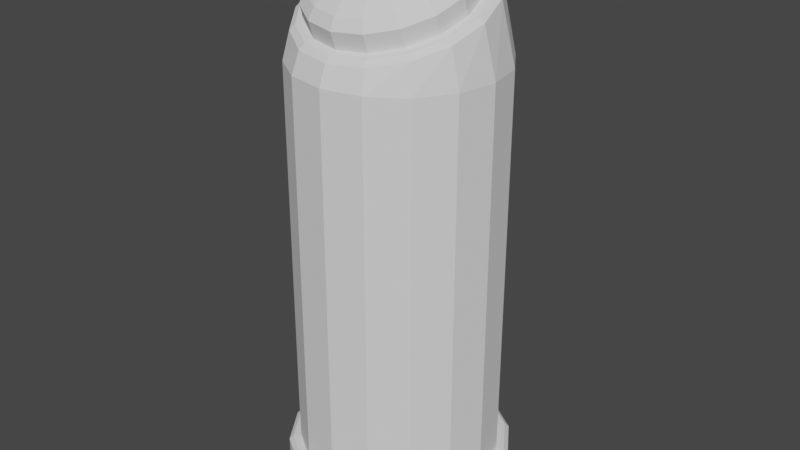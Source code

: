 # Source: button.blend  (saved by Blender 2.80.74; exported with 4.5.12 LTS)
import bpy
from mathutils import Matrix  # noqa: F401  (used for matrix-valued properties, if any)

bpy.ops.wm.read_factory_settings(use_empty=True)
scene = bpy.context.scene
scene.name = 'Scene'

# ---- collections
col_collection = bpy.data.collections.new('Collection'); scene.collection.children.link(col_collection)

# ---- world
world_world = bpy.data.worlds.new('World'); scene.world = world_world
world_world.use_nodes = True; world_world.node_tree.nodes.clear()
_N = world_world.node_tree.nodes; _L = world_world.node_tree.links
n0 = _N.new('ShaderNodeOutputWorld'); n0.name = 'World Output'; n0.location = (300, 300)
n1 = _N.new('ShaderNodeBackground'); n1.name = 'Background'; n1.location = (10, 300)
n1.inputs[0].default_value = (0.05088, 0.05088, 0.05088, 1.0)
_L.new(n1.outputs[0], n0.inputs[0])
n0.is_active_output = True
world_world.color = (0.05088, 0.05088, 0.05088)
world_world.use_sun_shadow = False
world_world.sun_shadow_jitter_overblur = 0.0

# ---- meshes
me_cylinder = bpy.data.meshes.new('Cylinder')
me_cylinder.from_pydata([(0.0, 1.0, 3.369), (0.3827, 0.9239, 3.369), (0.7071, 0.7071, 3.369), (0.9239, 0.3827, 3.369), (1.0, -4.371e-08, 3.369), (0.9239, -0.3827, 3.369), (0.7071, -0.7071, 3.369), (0.3827, -0.9239, 3.369), (1.51e-07, -1.0, 3.369), (-0.3827, -0.9239, 3.369), (-0.7071, -0.7071, 3.369), (-0.9239, -0.3827, 3.369), (-1.0, 1.192e-08, 3.369), (-0.9239, 0.3827, 3.369), (-0.7071, 0.7071, 3.369), (-0.3827, 0.9239, 3.369), (0.0, 1.0, -0.5666), (0.3827, 0.9239, -0.5666), (0.7071, 0.7071, -0.5666), (0.9239, 0.3827, -0.5666), (1.0, -4.371e-08, -0.5666), (0.9239, -0.3827, -0.5666), (0.7071, -0.7071, -0.5666), (0.3827, -0.9239, -0.5666), (1.51e-07, -1.0, -0.5666), (-0.3827, -0.9239, -0.5666), (-0.7071, -0.7071, -0.5666), (-0.9239, -0.3827, -0.5666), (-1.0, 1.192e-08, -0.5666), (-0.9239, 0.3827, -0.5666), (-0.7071, 0.7071, -0.5666), (-0.3827, 0.9239, -0.5666), (-1.457e-08, 1.117, -0.9597), (0.4274, 1.032, -0.9597), (0.4274, 1.032, -0.6068), (0.4116, 0.9938, -0.5666), (0.7897, 0.7897, -0.9597), (0.7897, 0.7897, -0.6068), (0.7606, 0.7606, -0.5666), (1.032, 0.4274, -0.9597), (1.032, 0.4274, -0.6068), (0.9938, 0.4116, -0.5666), (1.117, -4.62e-08, -0.9597), (1.117, -4.62e-08, -0.6068), (1.076, -4.533e-08, -0.5666), (1.032, -0.4274, -0.9597), (1.032, -0.4274, -0.6068), (0.9938, -0.4116, -0.5666), (0.7897, -0.7897, -0.9597), (0.7897, -0.7897, -0.6068), (0.7606, -0.7606, -0.5666), (0.4274, -1.032, -0.9597), (0.4274, -1.032, -0.6068), (0.4116, -0.9938, -0.5666), (1.541e-07, -1.117, -0.9597), (1.541e-07, -1.117, -0.6068), (1.53e-07, -1.076, -0.5666), (-0.4274, -1.032, -0.9597), (-0.4274, -1.032, -0.6068), (-0.4116, -0.9938, -0.5666), (-0.7897, -0.7897, -0.9597), (-0.7897, -0.7897, -0.6068), (-0.7606, -0.7606, -0.5666), (-1.032, -0.4274, -0.9597), (-1.032, -0.4274, -0.6068), (-0.9938, -0.4116, -0.5666), (-1.117, 1.593e-08, -0.9597), (-1.117, 1.593e-08, -0.6068), (-1.076, 1.452e-08, -0.5666), (-1.032, 0.4274, -0.9597), (-1.032, 0.4274, -0.6068), (-0.9938, 0.4116, -0.5666), (-0.7897, 0.7897, -0.9597), (-0.7897, 0.7897, -0.6068), (-0.7606, 0.7606, -0.5666), (-0.4274, 1.032, -0.9597), (-0.4274, 1.032, -0.6068), (-0.4116, 0.9938, -0.5666), (-9.445e-09, 1.076, -0.5666), (-1.457e-08, 1.117, -0.6068), (0.3307, 0.6946, 4.164), (0.3481, 0.7396, 4.138), (6.534e-08, 0.8047, 4.161), (3.446e-08, 0.7566, 4.186), (0.611, 0.5181, 4.101), (0.6435, 0.5539, 4.072), (0.7983, 0.2539, 4.008), (0.8415, 0.2757, 3.974), (0.864, -0.05766, 3.897), (0.9122, -0.05332, 3.857), (0.7983, -0.3692, 3.786), (0.8448, -0.3839, 3.741), (0.611, -0.6334, 3.692), (0.6487, -0.6667, 3.642), (0.3307, -0.8099, 3.63), (0.3522, -0.8583, 3.577), (1.9e-07, -0.8719, 3.608), (1.956e-07, -0.9264, 3.554), (-0.3307, -0.8099, 3.63), (-0.3522, -0.8583, 3.577), (-0.611, -0.6334, 3.692), (-0.6487, -0.6667, 3.642), (-0.7983, -0.3692, 3.786), (-0.8448, -0.3839, 3.741), (-0.864, -0.05766, 3.897), (-0.9122, -0.05332, 3.857), (-0.7983, 0.2539, 4.008), (-0.8415, 0.2757, 3.974), (-0.611, 0.5181, 4.101), (-0.6435, 0.5539, 4.072), (-0.3307, 0.6946, 4.164), (-0.3481, 0.7396, 4.138)], [], [(16, 0, 1, 17), (17, 1, 2, 18), (18, 2, 3, 19), (19, 3, 4, 20), (20, 4, 5, 21), (21, 5, 6, 22), (22, 6, 7, 23), (23, 7, 8, 24), (24, 8, 9, 25), (25, 9, 10, 26), (26, 10, 11, 27), (27, 11, 12, 28), (28, 12, 13, 29), (29, 13, 14, 30), (7, 6, 93, 95), (30, 14, 15, 31), (31, 15, 0, 16), (42, 43, 46, 45), (72, 73, 76, 75), (54, 55, 58, 57), (31, 16, 78, 77), (16, 17, 35, 78), (1, 0, 82, 81), (66, 67, 70, 69), (39, 40, 43, 42), (51, 52, 55, 54), (45, 46, 49, 48), (63, 64, 67, 66), (36, 37, 40, 39), (48, 49, 52, 51), (32, 79, 34, 33), (29, 30, 74, 71), (28, 29, 71, 68), (27, 28, 68, 65), (24, 25, 59, 56), (23, 24, 56, 53), (20, 21, 47, 44), (19, 20, 44, 41), (18, 19, 41, 38), (69, 70, 73, 72), (75, 76, 79, 32), (25, 26, 62, 59), (21, 22, 50, 47), (30, 31, 77, 74), (60, 61, 64, 63), (57, 58, 61, 60), (17, 18, 38, 35), (26, 27, 65, 62), (22, 23, 53, 50), (33, 34, 37, 36), (2, 1, 81, 85), (12, 11, 103, 105), (3, 2, 85, 87), (5, 4, 89, 91), (10, 9, 99, 101), (15, 14, 109, 111), (0, 15, 111, 82), (8, 7, 95, 97), (13, 12, 105, 107), (6, 5, 91, 93), (11, 10, 101, 103), (4, 3, 87, 89), (9, 8, 97, 99), (80, 83, 110, 108, 106, 104, 102, 100, 98, 96, 94, 92, 90, 88, 86, 84), (14, 13, 107, 109), (32, 33, 36, 39, 42, 45, 48, 51, 54, 57, 60, 63, 66, 69, 72, 75), (77, 78, 79, 76), (74, 77, 76, 73), (71, 74, 73, 70), (68, 71, 70, 67), (65, 68, 67, 64), (62, 65, 64, 61), (59, 62, 61, 58), (56, 59, 58, 55), (53, 56, 55, 52), (50, 53, 52, 49), (47, 50, 49, 46), (44, 47, 46, 43), (41, 44, 43, 40), (38, 41, 40, 37), (35, 38, 37, 34), (78, 35, 34, 79), (81, 82, 83, 80), (85, 81, 80, 84), (87, 85, 84, 86), (89, 87, 86, 88), (91, 89, 88, 90), (93, 91, 90, 92), (95, 93, 92, 94), (97, 95, 94, 96), (99, 97, 96, 98), (101, 99, 98, 100), (103, 101, 100, 102), (105, 103, 102, 104), (107, 105, 104, 106), (109, 107, 106, 108), (111, 109, 108, 110), (82, 111, 110, 83)])
_uv = me_cylinder.uv_layers.new(name='UVMap')
_uv.uv.foreach_set('vector', [0.0001909, 0.3891, 0.4906, 0.3891, 0.4906, 0.4378, 0.0001909, 0.4378, 0.0001909, 0.4378, 0.4906, 0.4378, 0.4906, 0.4864, 0.0001909, 0.4864, 0.0001909, 0.4864, 0.4906, 0.4864, 0.4906, 0.535, 0.0001909, 0.535, 0.0001909, 0.535, 0.4906, 0.535, 0.4906, 0.5836, 0.000191, 0.5836, 0.000191, 0.5836, 0.4906, 0.5836, 0.4906, 0.6322, 0.0001911, 0.6322, 0.0001911, 0.6322, 0.4906, 0.6322, 0.4906, 0.6808, 0.0001912, 0.6808, 0.0001912, 0.6808, 0.4906, 0.6808, 0.4906, 0.7295, 0.0001913, 0.7295, 0.0001913, 0.7295, 0.4906, 0.7295, 0.4906, 0.7781, 0.0001914, 0.7781, 0.000192, 0.0001909, 0.4906, 0.0001929, 0.4906, 0.04881, 0.0001918, 0.04881, 0.0001918, 0.04881, 0.4906, 0.04881, 0.4906, 0.09743, 0.0001916, 0.09743, 0.0001916, 0.09743, 0.4906, 0.09743, 0.4906, 0.146, 0.0001914, 0.146, 0.0001914, 0.146, 0.4906, 0.146, 0.4906, 0.1947, 0.0001913, 0.1947, 0.0001913, 0.1947, 0.4906, 0.1947, 0.4906, 0.2433, 0.0001912, 0.2433, 0.0001912, 0.2433, 0.4906, 0.2433, 0.4906, 0.2919, 0.0001911, 0.2919, 0.9423, 0.6291, 0.903, 0.5986, 0.9278, 0.5733, 0.9575, 0.6061, 0.0001911, 0.2919, 0.4906, 0.2919, 0.4906, 0.3405, 0.000191, 0.3405, 0.000191, 0.3405, 0.4906, 0.3405, 0.4906, 0.3891, 0.0001909, 0.3891, 0.5354, 0.4577, 0.5795, 0.4327, 0.6144, 0.4798, 0.574, 0.5137, 0.5414, 0.119, 0.5747, 0.141, 0.5541, 0.1823, 0.5158, 0.166, 0.7803, 0.0001909, 0.7811, 0.03373, 0.7418, 0.0335, 0.7389, 0.001205, 0.5679, 0.1876, 0.5559, 0.2312, 0.5473, 0.2296, 0.56, 0.1846, 0.5559, 0.2312, 0.5519, 0.2781, 0.5429, 0.2781, 0.5473, 0.2296, 0.7855, 0.3781, 0.7815, 0.3264, 0.8829, 0.3264, 0.8828, 0.3678, 0.6115, 0.04689, 0.6329, 0.07691, 0.6014, 0.1056, 0.5739, 0.07898, 0.5088, 0.3979, 0.5549, 0.3821, 0.5795, 0.4327, 0.5354, 0.4577, 0.6845, 0.6051, 0.7128, 0.5558, 0.777, 0.5807, 0.7526, 0.6371, 0.574, 0.5137, 0.6144, 0.4798, 0.659, 0.5214, 0.6241, 0.5636, 0.6528, 0.02319, 0.6677, 0.05527, 0.6329, 0.07691, 0.6115, 0.04689, 0.4941, 0.3369, 0.5404, 0.3299, 0.5549, 0.3821, 0.5088, 0.3979, 0.6241, 0.5636, 0.659, 0.5214, 0.7128, 0.5558, 0.6845, 0.6051, 0.4986, 0.219, 0.5408, 0.2284, 0.5359, 0.2781, 0.491, 0.2766, 0.6116, 0.1148, 0.5868, 0.1484, 0.5799, 0.1442, 0.6058, 0.1096, 0.6409, 0.08733, 0.6116, 0.1148, 0.6058, 0.1096, 0.6363, 0.08142, 0.6734, 0.06652, 0.6409, 0.08733, 0.6363, 0.08142, 0.6701, 0.06013, 0.7789, 0.04585, 0.7429, 0.04535, 0.7423, 0.03861, 0.7803, 0.03903, 0.7219, 0.5374, 0.7811, 0.5591, 0.7792, 0.5714, 0.7167, 0.5479, 0.5949, 0.4232, 0.6283, 0.4672, 0.6204, 0.4743, 0.5862, 0.4286, 0.571, 0.3758, 0.5949, 0.4232, 0.5862, 0.4286, 0.5619, 0.3794, 0.5568, 0.3269, 0.571, 0.3758, 0.5619, 0.3794, 0.5475, 0.3286, 0.5739, 0.07898, 0.6014, 0.1056, 0.5747, 0.141, 0.5414, 0.119, 0.5158, 0.166, 0.5541, 0.1823, 0.5408, 0.2284, 0.4986, 0.219, 0.7429, 0.04535, 0.7078, 0.05252, 0.7058, 0.04589, 0.7423, 0.03861, 0.6283, 0.4672, 0.6709, 0.5059, 0.6641, 0.5147, 0.6204, 0.4743, 0.5868, 0.1484, 0.5679, 0.1876, 0.56, 0.1846, 0.5799, 0.1442, 0.6958, 0.008069, 0.7043, 0.04084, 0.6677, 0.05527, 0.6528, 0.02319, 0.7389, 0.001205, 0.7418, 0.0335, 0.7043, 0.04084, 0.6958, 0.008069, 0.5519, 0.2781, 0.5568, 0.3269, 0.5475, 0.3286, 0.5429, 0.2781, 0.7078, 0.05252, 0.6734, 0.06652, 0.6701, 0.06013, 0.7058, 0.04589, 0.6709, 0.5059, 0.7219, 0.5374, 0.7167, 0.5479, 0.6641, 0.5147, 0.491, 0.2766, 0.5359, 0.2781, 0.5404, 0.3299, 0.4941, 0.3369, 0.7968, 0.4284, 0.7855, 0.3781, 0.8828, 0.3678, 0.8841, 0.4098, 0.8389, 0.1315, 0.8685, 0.09044, 0.9072, 0.1178, 0.8945, 0.1589, 0.8148, 0.4764, 0.7968, 0.4284, 0.8841, 0.4098, 0.8874, 0.452, 0.8685, 0.5623, 0.8389, 0.5213, 0.8945, 0.4939, 0.9072, 0.5349, 0.903, 0.05414, 0.9423, 0.02365, 0.9575, 0.0467, 0.9278, 0.07944, 0.7855, 0.2747, 0.7968, 0.2244, 0.8841, 0.243, 0.8828, 0.285, 0.7815, 0.3264, 0.7855, 0.2747, 0.8828, 0.285, 0.8829, 0.3264, 0.986, 0.6526, 0.9423, 0.6291, 0.9575, 0.6061, 0.9963, 0.6295, 0.8148, 0.1764, 0.8389, 0.1315, 0.8945, 0.1589, 0.8874, 0.2008, 0.903, 0.5986, 0.8685, 0.5623, 0.9072, 0.5349, 0.9278, 0.5733, 0.8685, 0.09044, 0.903, 0.05414, 0.9278, 0.07944, 0.9072, 0.1178, 0.8389, 0.5213, 0.8148, 0.4764, 0.8874, 0.452, 0.8945, 0.4939, 0.9423, 0.02365, 0.986, 0.0001909, 0.9963, 0.0233, 0.9575, 0.0467, 0.2114, 0.8631, 0.2114, 0.9051, 0.1953, 0.9439, 0.1656, 0.9736, 0.1268, 0.9896, 0.08478, 0.9896, 0.04597, 0.9736, 0.01627, 0.9439, 0.0001909, 0.9051, 0.0001909, 0.8631, 0.01627, 0.8242, 0.04597, 0.7945, 0.08478, 0.7785, 0.1268, 0.7785, 0.1656, 0.7945, 0.1953, 0.8242, 0.7968, 0.2244, 0.8148, 0.1764, 0.8874, 0.2008, 0.8841, 0.243, 0.7432, 0.6967, 0.7639, 0.7468, 0.7639, 0.8011, 0.7432, 0.8513, 0.7048, 0.8897, 0.6546, 0.9104, 0.6003, 0.9104, 0.5502, 0.8897, 0.5118, 0.8513, 0.491, 0.8011, 0.491, 0.7468, 0.5118, 0.6967, 0.5502, 0.6583, 0.6003, 0.6375, 0.6546, 0.6375, 0.7048, 0.6583, 0.56, 0.1846, 0.5473, 0.2296, 0.5408, 0.2284, 0.5541, 0.1823, 0.5799, 0.1442, 0.56, 0.1846, 0.5541, 0.1823, 0.5747, 0.141, 0.6058, 0.1096, 0.5799, 0.1442, 0.5747, 0.141, 0.6014, 0.1056, 0.6363, 0.08142, 0.6058, 0.1096, 0.6014, 0.1056, 0.6329, 0.07691, 0.6701, 0.06013, 0.6363, 0.08142, 0.6329, 0.07691, 0.6677, 0.05527, 0.7058, 0.04589, 0.6701, 0.06013, 0.6677, 0.05527, 0.7043, 0.04084, 0.7423, 0.03861, 0.7058, 0.04589, 0.7043, 0.04084, 0.7418, 0.0335, 0.7803, 0.03903, 0.7423, 0.03861, 0.7418, 0.0335, 0.7811, 0.03373, 0.7167, 0.5479, 0.7792, 0.5714, 0.777, 0.5807, 0.7128, 0.5558, 0.6641, 0.5147, 0.7167, 0.5479, 0.7128, 0.5558, 0.659, 0.5214, 0.6204, 0.4743, 0.6641, 0.5147, 0.659, 0.5214, 0.6144, 0.4798, 0.5862, 0.4286, 0.6204, 0.4743, 0.6144, 0.4798, 0.5795, 0.4327, 0.5619, 0.3794, 0.5862, 0.4286, 0.5795, 0.4327, 0.5549, 0.3821, 0.5475, 0.3286, 0.5619, 0.3794, 0.5549, 0.3821, 0.5404, 0.3299, 0.5429, 0.2781, 0.5475, 0.3286, 0.5404, 0.3299, 0.5359, 0.2781, 0.5473, 0.2296, 0.5429, 0.2781, 0.5359, 0.2781, 0.5408, 0.2284, 0.8828, 0.3678, 0.8829, 0.3264, 0.8892, 0.3264, 0.8895, 0.3672, 0.8841, 0.4098, 0.8828, 0.3678, 0.8895, 0.3672, 0.8909, 0.4087, 0.8874, 0.452, 0.8841, 0.4098, 0.8909, 0.4087, 0.8944, 0.4501, 0.8945, 0.4939, 0.8874, 0.452, 0.8944, 0.4501, 0.9016, 0.491, 0.9072, 0.5349, 0.8945, 0.4939, 0.9016, 0.491, 0.9143, 0.5307, 0.9278, 0.5733, 0.9072, 0.5349, 0.9143, 0.5307, 0.9344, 0.5675, 0.9575, 0.6061, 0.9278, 0.5733, 0.9344, 0.5675, 0.9631, 0.5984, 0.9963, 0.6295, 0.9575, 0.6061, 0.9631, 0.5984, 0.9998, 0.6203, 0.9575, 0.0467, 0.9963, 0.0233, 0.9998, 0.03249, 0.9631, 0.05434, 0.9278, 0.07944, 0.9575, 0.0467, 0.9631, 0.05434, 0.9344, 0.08532, 0.9072, 0.1178, 0.9278, 0.07944, 0.9344, 0.08532, 0.9143, 0.1221, 0.8945, 0.1589, 0.9072, 0.1178, 0.9143, 0.1221, 0.9016, 0.1617, 0.8874, 0.2008, 0.8945, 0.1589, 0.9016, 0.1617, 0.8944, 0.2027, 0.8841, 0.243, 0.8874, 0.2008, 0.8944, 0.2027, 0.8909, 0.2441, 0.8828, 0.285, 0.8841, 0.243, 0.8909, 0.2441, 0.8895, 0.2855, 0.8829, 0.3264, 0.8828, 0.285, 0.8895, 0.2855, 0.8892, 0.3264])
me_cylinder.use_remesh_preserve_volume = False
me_cylinder.use_remesh_preserve_attributes = False
me_cylinder.use_mirror_vertex_groups = False
me_cylinder.update()
me_cylinder_001 = bpy.data.meshes.new('Cylinder.001')
me_cylinder_001.from_pydata([(0.0, 1.0, -1.0), (0.3827, 0.9239, -1.0), (0.7071, 0.7071, -1.0), (0.9239, 0.3827, -1.0), (1.0, -4.371e-08, -1.0), (0.9239, -0.3827, -1.0), (0.7071, -0.7071, -1.0), (0.3827, -0.9239, -1.0), (1.51e-07, -1.0, -1.0), (-0.3827, -0.9239, -1.0), (-0.7071, -0.7071, -1.0), (-0.9239, -0.3827, -1.0), (-1.0, 1.192e-08, -1.0), (-0.9239, 0.3827, -1.0), (-0.7071, 0.7071, -1.0), (-0.3827, 0.9239, -1.0), (0.2573, 0.6181, 1.815), (2.311e-08, 0.6692, 1.815), (0.4754, 0.4723, 1.815), (0.6211, 0.2542, 1.815), (0.6723, -0.003033, 1.815), (0.6211, -0.2603, 1.815), (0.4754, -0.4784, 1.815), (0.2573, -0.6241, 1.815), (1.246e-07, -0.6753, 1.815), (-0.2573, -0.6241, 1.815), (-0.4754, -0.4784, 1.815), (-0.6211, -0.2603, 1.815), (-0.6723, -0.003033, 1.815), (-0.6211, 0.2542, 1.815), (-0.4754, 0.4723, 1.815), (-0.2573, 0.6181, 1.815), (0.0, 1.0, 0.7004), (7.898e-09, 0.8869, 1.279), (0.3398, 0.8193, 1.279), (0.3827, 0.9239, 0.7004), (0.6279, 0.6268, 1.279), (0.7071, 0.7071, 0.7004), (0.8203, 0.3388, 1.279), (0.9239, 0.3827, 0.7004), (0.8879, -0.001037, 1.279), (1.0, -4.371e-08, 0.7004), (0.8203, -0.3408, 1.279), (0.9239, -0.3827, 0.7004), (0.6278, -0.6289, 1.279), (0.7071, -0.7071, 0.7004), (0.3398, -0.8213, 1.279), (0.3827, -0.9239, 0.7004), (1.42e-07, -0.8889, 1.279), (1.51e-07, -1.0, 0.7004), (-0.3398, -0.8213, 1.279), (-0.3827, -0.9239, 0.7004), (-0.6278, -0.6289, 1.279), (-0.7071, -0.7071, 0.7004), (-0.8203, -0.3408, 1.279), (-0.9239, -0.3827, 0.7004), (-0.8879, -0.001037, 1.279), (-1.0, 1.192e-08, 0.7004), (-0.8203, 0.3388, 1.279), (-0.9239, 0.3827, 0.7004), (-0.6279, 0.6268, 1.279), (-0.7071, 0.7071, 0.7004), (-0.3398, 0.8193, 1.279), (-0.3827, 0.9239, 0.7004)], [], [(15, 63, 32, 0), (36, 34, 16, 18), (38, 36, 18, 19), (40, 38, 19, 20), (42, 40, 20, 21), (44, 42, 21, 22), (46, 44, 22, 23), (48, 46, 23, 24), (50, 48, 24, 25), (52, 50, 25, 26), (54, 52, 26, 27), (56, 54, 27, 28), (58, 56, 28, 29), (60, 58, 29, 30), (6, 45, 47, 7), (62, 60, 30, 31), (33, 62, 31, 17), (0, 1, 2, 3, 4, 5, 6, 7, 8, 9, 10, 11, 12, 13, 14, 15), (16, 17, 31, 30, 29, 28, 27, 26, 25, 24, 23, 22, 21, 20, 19, 18), (11, 55, 57, 12), (1, 35, 37, 2), (4, 41, 43, 5), (9, 51, 53, 10), (14, 61, 63, 15), (2, 37, 39, 3), (7, 47, 49, 8), (12, 57, 59, 13), (5, 43, 45, 6), (10, 53, 55, 11), (3, 39, 41, 4), (8, 49, 51, 9), (0, 32, 35, 1), (13, 59, 61, 14), (35, 32, 33, 34), (37, 35, 34, 36), (39, 37, 36, 38), (41, 39, 38, 40), (43, 41, 40, 42), (45, 43, 42, 44), (47, 45, 44, 46), (49, 47, 46, 48), (51, 49, 48, 50), (53, 51, 50, 52), (55, 53, 52, 54), (57, 55, 54, 56), (59, 57, 56, 58), (61, 59, 58, 60), (63, 61, 60, 62), (32, 63, 62, 33), (34, 33, 17, 16)])
_uv = me_cylinder_001.uv_layers.new(name='UVMap')
_uv.uv.foreach_set('vector', [0.002428, 0.4312, 0.2558, 0.4429, 0.2541, 0.4973, 0.0002532, 0.4938, 0.3425, 0.6006, 0.3396, 0.5493, 0.4365, 0.5462, 0.4381, 0.5937, 0.3474, 0.6518, 0.3425, 0.6006, 0.4381, 0.5937, 0.4417, 0.6405, 0.3549, 0.7027, 0.3474, 0.6518, 0.4417, 0.6405, 0.4477, 0.6865, 0.3651, 0.7536, 0.3549, 0.7027, 0.4477, 0.6865, 0.4563, 0.7315, 0.3786, 0.8045, 0.3651, 0.7536, 0.4563, 0.7315, 0.4681, 0.7753, 0.3964, 0.8558, 0.3786, 0.8045, 0.4681, 0.7753, 0.4835, 0.8176, 0.4196, 0.9079, 0.3964, 0.8558, 0.4835, 0.8176, 0.5037, 0.8573, 0.3978, 0.143, 0.4209, 0.09176, 0.5037, 0.1418, 0.4837, 0.181, 0.3801, 0.1935, 0.3978, 0.143, 0.4837, 0.181, 0.4683, 0.2226, 0.3665, 0.2437, 0.3801, 0.1935, 0.4683, 0.2226, 0.4566, 0.2659, 0.3561, 0.294, 0.3665, 0.2437, 0.4566, 0.2659, 0.448, 0.3104, 0.3485, 0.3444, 0.3561, 0.294, 0.448, 0.3104, 0.442, 0.356, 0.3432, 0.3951, 0.3485, 0.3444, 0.442, 0.356, 0.4383, 0.4024, 0.02884, 0.8726, 0.2926, 0.8279, 0.3081, 0.8859, 0.03962, 0.9361, 0.34, 0.4463, 0.3432, 0.3951, 0.4383, 0.4024, 0.4367, 0.4498, 0.3387, 0.4977, 0.34, 0.4463, 0.4367, 0.4498, 0.437, 0.498, 0.806, 0.1211, 0.806, 0.1812, 0.783, 0.2367, 0.7405, 0.2792, 0.685, 0.3022, 0.6249, 0.3022, 0.5694, 0.2792, 0.5269, 0.2367, 0.5039, 0.1812, 0.5039, 0.1211, 0.5269, 0.0656, 0.5694, 0.02311, 0.6249, 0.0001215, 0.685, 0.0001215, 0.7405, 0.02311, 0.783, 0.0656, 0.663, 0.49, 0.6256, 0.5055, 0.5853, 0.5055, 0.5479, 0.49, 0.5194, 0.4615, 0.5039, 0.4242, 0.5039, 0.3838, 0.5194, 0.3464, 0.5479, 0.3179, 0.5853, 0.3024, 0.6256, 0.3024, 0.663, 0.3179, 0.6915, 0.3464, 0.707, 0.3838, 0.707, 0.4242, 0.6915, 0.4615, 0.02969, 0.1837, 0.2827, 0.2255, 0.2727, 0.2801, 0.02036, 0.2451, 0.0001215, 0.5566, 0.2551, 0.5518, 0.258, 0.6064, 0.002039, 0.6196, 0.01181, 0.7458, 0.2704, 0.7161, 0.2802, 0.7715, 0.01948, 0.8091, 0.05204, 0.06107, 0.3109, 0.1129, 0.2953, 0.17, 0.04036, 0.1224, 0.006575, 0.3689, 0.2593, 0.3886, 0.2558, 0.4429, 0.002428, 0.4312, 0.002039, 0.6196, 0.258, 0.6064, 0.2631, 0.6611, 0.005957, 0.6827, 0.03962, 0.9361, 0.3081, 0.8859, 0.3268, 0.9471, 0.05147, 0.9999, 0.02036, 0.2451, 0.2727, 0.2801, 0.2649, 0.3344, 0.01259, 0.3069, 0.01948, 0.8091, 0.2802, 0.7715, 0.2926, 0.8279, 0.02884, 0.8726, 0.04036, 0.1224, 0.2953, 0.17, 0.2827, 0.2255, 0.02969, 0.1837, 0.005957, 0.6827, 0.2631, 0.6611, 0.2704, 0.7161, 0.01181, 0.7458, 0.06412, 0.0001215, 0.3297, 0.05273, 0.3109, 0.1129, 0.05204, 0.06107, 0.0002532, 0.4938, 0.2541, 0.4973, 0.2551, 0.5518, 0.0001215, 0.5566, 0.01259, 0.3069, 0.2649, 0.3344, 0.2593, 0.3886, 0.006575, 0.3689, 0.2551, 0.5518, 0.2541, 0.4973, 0.3387, 0.4977, 0.3396, 0.5493, 0.258, 0.6064, 0.2551, 0.5518, 0.3396, 0.5493, 0.3425, 0.6006, 0.2631, 0.6611, 0.258, 0.6064, 0.3425, 0.6006, 0.3474, 0.6518, 0.2704, 0.7161, 0.2631, 0.6611, 0.3474, 0.6518, 0.3549, 0.7027, 0.2802, 0.7715, 0.2704, 0.7161, 0.3549, 0.7027, 0.3651, 0.7536, 0.2926, 0.8279, 0.2802, 0.7715, 0.3651, 0.7536, 0.3786, 0.8045, 0.3081, 0.8859, 0.2926, 0.8279, 0.3786, 0.8045, 0.3964, 0.8558, 0.3268, 0.9471, 0.3081, 0.8859, 0.3964, 0.8558, 0.4196, 0.9079, 0.3109, 0.1129, 0.3297, 0.05273, 0.4209, 0.09176, 0.3978, 0.143, 0.2953, 0.17, 0.3109, 0.1129, 0.3978, 0.143, 0.3801, 0.1935, 0.2827, 0.2255, 0.2953, 0.17, 0.3801, 0.1935, 0.3665, 0.2437, 0.2727, 0.2801, 0.2827, 0.2255, 0.3665, 0.2437, 0.3561, 0.294, 0.2649, 0.3344, 0.2727, 0.2801, 0.3561, 0.294, 0.3485, 0.3444, 0.2593, 0.3886, 0.2649, 0.3344, 0.3485, 0.3444, 0.3432, 0.3951, 0.2558, 0.4429, 0.2593, 0.3886, 0.3432, 0.3951, 0.34, 0.4463, 0.2541, 0.4973, 0.2558, 0.4429, 0.34, 0.4463, 0.3387, 0.4977, 0.3396, 0.5493, 0.3387, 0.4977, 0.437, 0.498, 0.4365, 0.5462])
me_cylinder_001.use_remesh_preserve_volume = False
me_cylinder_001.use_remesh_preserve_attributes = False
me_cylinder_001.use_mirror_vertex_groups = False
me_cylinder_001.update()

# ---- objects
ob_base = bpy.data.objects.new('Base', me_cylinder)
ob_button = bpy.data.objects.new('Button', me_cylinder_001)

# ---- transforms, parenting, visibility, modifiers, constraints
ob_base.location = (0.0, 0.0, 1.0)
ob_base.lineart.crease_threshold = 0.0
ob_button.location = (1.897e-17, -0.09812, 4.956)
ob_button.rotation_euler = (0.3451, 7.512e-17, 1.309e-17)
ob_button.scale = (0.7662, 0.7662, 0.1567)
ob_button.lineart.crease_threshold = 0.0

# ---- collection membership
col_collection.objects.link(ob_base)
col_collection.objects.link(ob_button)

# ---- scene / render settings (as saved in the file)
scene.frame_start = 1; scene.frame_end = 250; scene.frame_set(1)
scene.render.engine = 'BLENDER_EEVEE_NEXT'
scene.cycles.use_denoising = False
scene.cycles.samples = 128
scene.cycles.sampling_pattern = 'TABULATED_SOBOL'
scene.cycles.use_adaptive_sampling = False
scene.cycles.use_light_tree = False
scene.view_settings.view_transform = 'Filmic'
bpy.context.view_layer.update()

# ---- added for rendering (the .blend has no active camera and no usable light): camera, sun
cam_auto = bpy.data.cameras.new('AutoCamera')
cam_auto.lens = 50.0
cam_auto.sensor_width = 36.0
cam_auto.clip_end = 1000.0
ob_auto_camera = bpy.data.objects.new('AutoCamera', cam_auto)
scene.collection.objects.link(ob_auto_camera)
ob_auto_camera.location = (5.82235, -6.98682, 7.41954)
ob_auto_camera.rotation_euler = (1.09748, -7.21219e-08, 0.694738)
scene.camera = ob_auto_camera
light_auto_sun = bpy.data.lights.new('AutoSun', 'SUN')
light_auto_sun.energy = 3.0
light_auto_sun.angle = 0.0523599
ob_auto_sun = bpy.data.objects.new('AutoSun', light_auto_sun)
scene.collection.objects.link(ob_auto_sun)
ob_auto_sun.rotation_euler = (0.872665, 0.174533, 0.523599)
bpy.context.view_layer.update()
